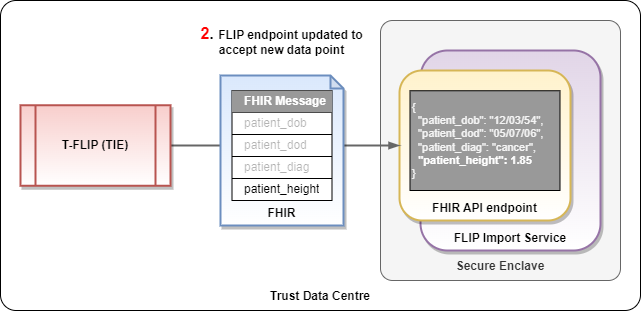

The diagram above was exported from draw.io. Its source (the exported page's mxGraphModel, read from the mxfile embedded in the PNG):
<mxGraphModel dx="1610" dy="739" grid="1" gridSize="10" guides="1" tooltips="1" connect="1" arrows="1" fold="1" page="1" pageScale="1" pageWidth="1169" pageHeight="827" math="0" shadow="0">
  <root>
    <mxCell id="xNqbqfnEYBJUmfxa_id5-0" />
    <mxCell id="xNqbqfnEYBJUmfxa_id5-1" parent="xNqbqfnEYBJUmfxa_id5-0" />
    <mxCell id="xNqbqfnEYBJUmfxa_id5-2" value="Trust Data Centre" style="rounded=1;whiteSpace=wrap;html=1;arcSize=5;fontStyle=1;verticalAlign=bottom;spacingBottom=5;" parent="xNqbqfnEYBJUmfxa_id5-1" vertex="1">
      <mxGeometry x="140" y="300" width="640" height="310" as="geometry" />
    </mxCell>
    <mxCell id="xNqbqfnEYBJUmfxa_id5-3" value="Secure Enclave" style="rounded=1;whiteSpace=wrap;html=1;arcSize=5;fontStyle=1;verticalAlign=bottom;spacingBottom=5;fillColor=#f5f5f5;fontColor=#333333;strokeColor=#666666;" parent="xNqbqfnEYBJUmfxa_id5-1" vertex="1">
      <mxGeometry x="520" y="320" width="240" height="260" as="geometry" />
    </mxCell>
    <mxCell id="xNqbqfnEYBJUmfxa_id5-4" value="FLIP Import Service" style="rounded=1;whiteSpace=wrap;html=1;fillColor=#e1d5e7;strokeColor=#9673a6;strokeWidth=2;fontStyle=1;shadow=1;gradientColor=#ffffff;spacingLeft=0;verticalAlign=bottom;spacing=5;" parent="xNqbqfnEYBJUmfxa_id5-1" vertex="1">
      <mxGeometry x="560" y="350" width="180" height="200" as="geometry" />
    </mxCell>
    <mxCell id="xNqbqfnEYBJUmfxa_id5-6" value="FHIR&amp;nbsp;API endpoint" style="rounded=1;whiteSpace=wrap;html=1;fillColor=#fff2cc;strokeColor=#d6b656;strokeWidth=2;fontStyle=1;shadow=1;gradientColor=#ffffff;verticalAlign=bottom;spacing=5;" parent="xNqbqfnEYBJUmfxa_id5-1" vertex="1">
      <mxGeometry x="539" y="370" width="171" height="150" as="geometry" />
    </mxCell>
    <mxCell id="xNqbqfnEYBJUmfxa_id5-11" style="edgeStyle=orthogonalEdgeStyle;rounded=1;jumpStyle=arc;orthogonalLoop=1;jettySize=auto;html=1;exitX=1;exitY=0.5;exitDx=0;exitDy=0;entryX=0;entryY=0.5;entryDx=0;entryDy=0;fontSize=10;endArrow=blockThin;endFill=1;strokeColor=#666666;strokeWidth=2;" parent="xNqbqfnEYBJUmfxa_id5-1" source="xNqbqfnEYBJUmfxa_id5-12" target="xNqbqfnEYBJUmfxa_id5-6" edge="1">
      <mxGeometry relative="1" as="geometry">
        <mxPoint x="539" y="494.98" as="targetPoint" />
      </mxGeometry>
    </mxCell>
    <mxCell id="xNqbqfnEYBJUmfxa_id5-12" value="T-FLIP&amp;nbsp;(TIE)" style="shape=process;whiteSpace=wrap;html=1;backgroundOutline=1;fillColor=#f8cecc;strokeColor=#b85450;gradientColor=#ffffff;strokeWidth=2;fontStyle=1;shadow=1;verticalAlign=middle;spacing=5;" parent="xNqbqfnEYBJUmfxa_id5-1" vertex="1">
      <mxGeometry x="160" y="404.75" width="150" height="80.5" as="geometry" />
    </mxCell>
    <mxCell id="xNqbqfnEYBJUmfxa_id5-13" value="&lt;b style=&quot;&quot;&gt;&lt;font style=&quot;font-size: 16px;&quot;&gt;&lt;font color=&quot;#ff0000&quot;&gt;2&lt;/font&gt;.&lt;/font&gt;&lt;span style=&quot;font-size: 16px;&quot;&gt;&amp;nbsp;&lt;/span&gt;&lt;font style=&quot;font-size: 12px;&quot;&gt;FLIP endpoint updated to accept new data point&lt;/font&gt;&lt;/b&gt;" style="text;html=1;strokeColor=none;fillColor=none;align=center;verticalAlign=middle;whiteSpace=wrap;rounded=0;" parent="xNqbqfnEYBJUmfxa_id5-1" vertex="1">
      <mxGeometry x="334" y="320" width="175" height="40" as="geometry" />
    </mxCell>
    <mxCell id="xNqbqfnEYBJUmfxa_id5-14" value="FHIR" style="shape=note;whiteSpace=wrap;html=1;backgroundOutline=1;darkOpacity=0.05;strokeWidth=2;strokeColor=#6c8ebf;fillColor=#dae8fc;size=13;shadow=1;fontStyle=1;gradientColor=#ffffff;fontSize=12;verticalAlign=bottom;spacing=5;" parent="xNqbqfnEYBJUmfxa_id5-1" vertex="1">
      <mxGeometry x="360" y="375" width="123" height="150" as="geometry" />
    </mxCell>
    <mxCell id="rBTLKFtdLCSne_zdrdua-1" value="" style="shape=table;startSize=0;container=1;collapsible=0;childLayout=tableLayout;align=left;" parent="xNqbqfnEYBJUmfxa_id5-1" vertex="1">
      <mxGeometry x="371.5" y="390" width="100" height="110" as="geometry" />
    </mxCell>
    <mxCell id="rBTLKFtdLCSne_zdrdua-2" value="" style="shape=tableRow;horizontal=0;startSize=0;swimlaneHead=0;swimlaneBody=0;top=0;left=0;bottom=0;right=0;collapsible=0;dropTarget=0;fillColor=none;points=[[0,0.5],[1,0.5]];portConstraint=eastwest;align=left;" parent="rBTLKFtdLCSne_zdrdua-1" vertex="1">
      <mxGeometry width="100" height="22" as="geometry" />
    </mxCell>
    <mxCell id="rBTLKFtdLCSne_zdrdua-3" value="FHIR Message" style="shape=partialRectangle;html=1;whiteSpace=wrap;connectable=0;overflow=hidden;fillColor=#999999;top=0;left=0;bottom=0;right=0;pointerEvents=1;labelBackgroundColor=#999999;fontColor=#FFFFFF;fontStyle=1;align=left;spacingLeft=10;" parent="rBTLKFtdLCSne_zdrdua-2" vertex="1">
      <mxGeometry width="100" height="22" as="geometry">
        <mxRectangle width="100" height="22" as="alternateBounds" />
      </mxGeometry>
    </mxCell>
    <mxCell id="rBTLKFtdLCSne_zdrdua-4" value="" style="shape=tableRow;horizontal=0;startSize=0;swimlaneHead=0;swimlaneBody=0;top=0;left=0;bottom=0;right=0;collapsible=0;dropTarget=0;fillColor=none;points=[[0,0.5],[1,0.5]];portConstraint=eastwest;" parent="rBTLKFtdLCSne_zdrdua-1" vertex="1">
      <mxGeometry y="22" width="100" height="22" as="geometry" />
    </mxCell>
    <mxCell id="rBTLKFtdLCSne_zdrdua-5" value="patient_dob" style="shape=partialRectangle;html=1;whiteSpace=wrap;connectable=0;overflow=hidden;fillColor=none;top=0;left=0;bottom=0;right=0;pointerEvents=1;align=left;spacingLeft=10;textOpacity=30;" parent="rBTLKFtdLCSne_zdrdua-4" vertex="1">
      <mxGeometry width="100" height="22" as="geometry">
        <mxRectangle width="100" height="22" as="alternateBounds" />
      </mxGeometry>
    </mxCell>
    <mxCell id="rBTLKFtdLCSne_zdrdua-6" value="" style="shape=tableRow;horizontal=0;startSize=0;swimlaneHead=0;swimlaneBody=0;top=0;left=0;bottom=0;right=0;collapsible=0;dropTarget=0;fillColor=none;points=[[0,0.5],[1,0.5]];portConstraint=eastwest;" parent="rBTLKFtdLCSne_zdrdua-1" vertex="1">
      <mxGeometry y="44" width="100" height="22" as="geometry" />
    </mxCell>
    <mxCell id="rBTLKFtdLCSne_zdrdua-7" value="patient_dod" style="shape=partialRectangle;html=1;whiteSpace=wrap;connectable=0;overflow=hidden;fillColor=none;top=0;left=0;bottom=0;right=0;pointerEvents=1;align=left;spacingLeft=10;textOpacity=30;" parent="rBTLKFtdLCSne_zdrdua-6" vertex="1">
      <mxGeometry width="100" height="22" as="geometry">
        <mxRectangle width="100" height="22" as="alternateBounds" />
      </mxGeometry>
    </mxCell>
    <mxCell id="rBTLKFtdLCSne_zdrdua-8" value="" style="shape=tableRow;horizontal=0;startSize=0;swimlaneHead=0;swimlaneBody=0;top=0;left=0;bottom=0;right=0;collapsible=0;dropTarget=0;fillColor=none;points=[[0,0.5],[1,0.5]];portConstraint=eastwest;" parent="rBTLKFtdLCSne_zdrdua-1" vertex="1">
      <mxGeometry y="66" width="100" height="22" as="geometry" />
    </mxCell>
    <mxCell id="rBTLKFtdLCSne_zdrdua-9" value="patient_diag" style="shape=partialRectangle;html=1;whiteSpace=wrap;connectable=0;overflow=hidden;fillColor=none;top=0;left=0;bottom=0;right=0;pointerEvents=1;align=left;spacingLeft=10;textOpacity=30;" parent="rBTLKFtdLCSne_zdrdua-8" vertex="1">
      <mxGeometry width="100" height="22" as="geometry">
        <mxRectangle width="100" height="22" as="alternateBounds" />
      </mxGeometry>
    </mxCell>
    <mxCell id="rBTLKFtdLCSne_zdrdua-10" value="" style="shape=tableRow;horizontal=0;startSize=0;swimlaneHead=0;swimlaneBody=0;top=0;left=0;bottom=0;right=0;collapsible=0;dropTarget=0;fillColor=none;points=[[0,0.5],[1,0.5]];portConstraint=eastwest;" parent="rBTLKFtdLCSne_zdrdua-1" vertex="1">
      <mxGeometry y="88" width="100" height="22" as="geometry" />
    </mxCell>
    <mxCell id="rBTLKFtdLCSne_zdrdua-11" value="patient_height" style="shape=partialRectangle;html=1;whiteSpace=wrap;connectable=0;overflow=hidden;fillColor=none;top=0;left=0;bottom=0;right=0;pointerEvents=1;align=left;spacingLeft=10;" parent="rBTLKFtdLCSne_zdrdua-10" vertex="1">
      <mxGeometry width="100" height="22" as="geometry">
        <mxRectangle width="100" height="22" as="alternateBounds" />
      </mxGeometry>
    </mxCell>
    <mxCell id="rBTLKFtdLCSne_zdrdua-14" value="&lt;font color=&quot;#f5f5f5&quot;&gt;{&lt;br&gt;&amp;nbsp; &quot;patient_dob&quot;: &quot;12/03/54&quot;,&lt;br&gt;&amp;nbsp; &quot;patient_dod&quot;: &quot;05/07/06&quot;,&lt;br&gt;&amp;nbsp; &quot;patient_diag&quot;: &quot;cancer&quot;,&lt;/font&gt;&lt;br&gt;&lt;b&gt;&amp;nbsp; &lt;/b&gt;&lt;font style=&quot;font-weight: bold;&quot;&gt;&quot;patient_height&quot;: 1.85&lt;/font&gt;&lt;br&gt;&lt;font color=&quot;#f5f5f5&quot;&gt;}&lt;/font&gt;" style="rounded=0;whiteSpace=wrap;html=1;fontFamily=Helvetica;fontSize=11;fontColor=#FFFFFF;align=left;strokeColor=default;fillColor=#999999;" parent="xNqbqfnEYBJUmfxa_id5-1" vertex="1">
      <mxGeometry x="549.5" y="390.25" width="150" height="99.75" as="geometry" />
    </mxCell>
  </root>
</mxGraphModel>